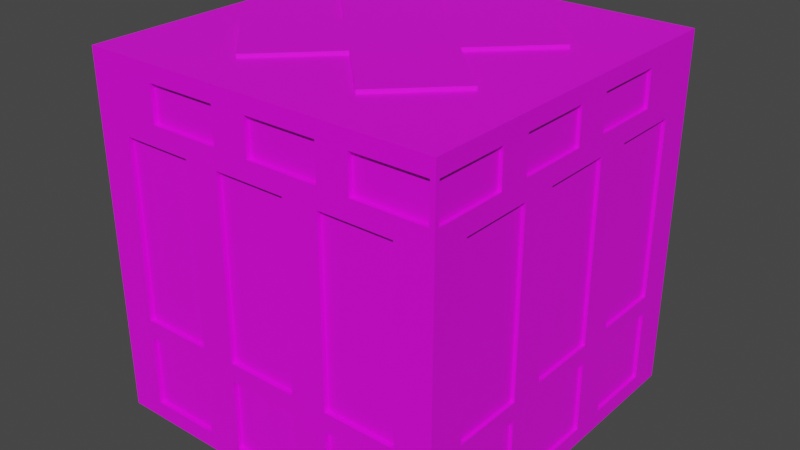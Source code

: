 # Source: LivingQuarters.blend  (saved by Blender 3.3.6; exported with 4.5.12 LTS)
import bpy
from mathutils import Matrix  # noqa: F401  (used for matrix-valued properties, if any)

bpy.ops.wm.read_factory_settings(use_empty=True)
scene = bpy.context.scene
scene.name = 'Scene'

# ---- collections
col_collection = bpy.data.collections.new('Collection'); scene.collection.children.link(col_collection)

# ---- images (referenced by path relative to the original .blend; pixels are not part of the script)
import os
ASSET_DIR = os.environ.get("B2B_ASSET_DIR", "")  # directory of the original .blend (textures are referenced by path, not embedded)
HERE = os.path.dirname(os.path.abspath(__file__))  # packed textures are extracted next to this script under _unpacked/

def load_image(name, relpath, width, height, colorspace="sRGB"):
    """Load a texture the original file referenced (path relative to the .blend, or extracted next to this script)."""
    p = next((c for c in (os.path.join(HERE, relpath), os.path.join(ASSET_DIR, relpath)) if relpath and os.path.exists(c)), "")
    if p:
        img = bpy.data.images.load(p, check_existing=True)
        img.name = name
    else:  # same state as the original file: an image datablock whose file is absent (Cycles renders it pink)
        img = bpy.data.images.new(name, width, height)
        img.source = "FILE"
        img.filepath = "//" + (relpath or name)
    img.colorspace_settings.name = colorspace
    return img
img_texture_png = load_image('texture.png', 'texture.png', 1024, 1024, 'sRGB')

# ---- materials (node trees are filled in below, after node groups)
mat_material = bpy.data.materials.new('Material')
mat_material.alpha_threshold = 0.0
mat_material.use_transparent_shadow = False
mat_material.roughness = 0.5
mat_material.line_color = (0.0, 0.0, 0.0, 1.0)

# ---- material node trees
mat_material.use_nodes = True; mat_material.node_tree.nodes.clear()
_N = mat_material.node_tree.nodes; _L = mat_material.node_tree.links
n0 = _N.new('ShaderNodeOutputMaterial'); n0.name = 'Material Output'; n0.location = (300, 300)
n1 = _N.new('ShaderNodeBsdfPrincipled'); n1.name = 'Principled BSDF'; n1.location = (10, 300)
n1.distribution = 'GGX'
n1.subsurface_method = 'RANDOM_WALK_SKIN'
n1.inputs[3].default_value = 1.45
n1.inputs[27].default_value = (0.0, 0.0, 0.0, 1.0)
n1.inputs[28].default_value = 1.0
n2 = _N.new('ShaderNodeTexImage'); n2.name = 'Image Texture'; n2.location = (-375, 195)
n2.image = img_texture_png
n2.interpolation = 'Closest'
_L.new(n1.outputs[0], n0.inputs[0])
_L.new(n2.outputs[0], n1.inputs[0])
n0.is_active_output = True

# ---- world
world_world = bpy.data.worlds.new('World'); scene.world = world_world
world_world.use_nodes = True; world_world.node_tree.nodes.clear()
_N = world_world.node_tree.nodes; _L = world_world.node_tree.links
n0 = _N.new('ShaderNodeOutputWorld'); n0.name = 'World Output'; n0.location = (300, 300)
n1 = _N.new('ShaderNodeBackground'); n1.name = 'Background'; n1.location = (10, 300)
n1.inputs[0].default_value = (0.05088, 0.05088, 0.05088, 1.0)
_L.new(n1.outputs[0], n0.inputs[0])
n0.is_active_output = True
world_world.color = (0.05088, 0.05088, 0.05088)
world_world.use_sun_shadow = False
world_world.sun_shadow_jitter_overblur = 0.0

# ---- meshes
me_cube = bpy.data.meshes.new('Cube')
me_cube.from_pydata([(0.9819, 0.2013, -0.4), (0.9819, 0.2013, 0.6), (0.9819, -0.1987, -0.4), (0.9819, -0.1987, 0.6), (0.9819, 0.8013, -0.4), (0.9819, 0.8013, 0.6), (0.9819, 0.4013, -0.4), (0.9819, 0.4013, 0.6), (0.9819, -0.3987, -0.4), (0.9819, -0.3987, 0.6), (0.9819, -0.7987, -0.4), (0.9819, -0.7987, 0.6), (0.9819, -0.3987, -0.9051), (0.9819, -0.3987, -0.5051), (0.9819, -0.7987, -0.9051), (0.9819, -0.7987, -0.5051), (0.9819, 0.8013, -0.9051), (0.9819, 0.8013, -0.5051), (0.9819, 0.4013, -0.9051), (0.9819, 0.4013, -0.5051), (0.9819, 0.2013, -0.9051), (0.9819, 0.2013, -0.5051), (0.9819, -0.1987, -0.9051), (0.9819, -0.1987, -0.5051), (0.9819, -0.003938, 0.7093), (0.9819, -0.003938, 0.9093), (0.9819, -0.4039, 0.7093), (0.9819, -0.4039, 0.9093), (0.9819, 0.5961, 0.7093), (0.9819, 0.5961, 0.9093), (0.9819, 0.1961, 0.7093), (0.9819, 0.1961, 0.9093), (0.9819, -0.5772, 0.7093), (0.9819, -0.5772, 0.9093), (0.9819, -0.9772, 0.7093), (0.9819, -0.9772, 0.9093), (-0.2015, -0.9754, 0.7093), (-0.2015, -0.9754, 0.9093), (-0.6015, -0.9754, 0.7093), (-0.6015, -0.9754, 0.9093), (0.9742, -0.9754, 0.7093), (0.9742, -0.9754, 0.9093), (0.5742, -0.9754, 0.7093), (0.5742, -0.9754, 0.9093), (0.3985, -0.9754, 0.7093), (0.3985, -0.9754, 0.9093), (-0.001458, -0.9754, 0.7093), (-0.001458, -0.9754, 0.9093), (0.1985, -0.9754, -0.9051), (0.1985, -0.9754, -0.5051), (-0.2015, -0.9754, -0.9051), (-0.2015, -0.9754, -0.5051), (0.7985, -0.9754, -0.9051), (0.7985, -0.9754, -0.5051), (0.3985, -0.9754, -0.9051), (0.3985, -0.9754, -0.5051), (-0.4015, -0.9754, -0.9051), (-0.4015, -0.9754, -0.5051), (-0.8015, -0.9754, -0.9051), (-0.8015, -0.9754, -0.5051), (-0.4015, -0.9754, -0.4), (-0.4015, -0.9754, 0.6), (-0.8015, -0.9754, -0.4), (-0.8015, -0.9754, 0.6), (0.7985, -0.9754, -0.4), (0.7985, -0.9754, 0.6), (0.3985, -0.9754, -0.4), (0.3985, -0.9754, 0.6), (0.1985, -0.9754, -0.4), (0.1985, -0.9754, 0.6), (-0.2015, -0.9754, -0.4), (-0.2015, -0.9754, 0.6), (-0.9645, -0.2026, -0.4), (-0.9645, -0.2026, 0.6), (-0.9645, 0.1974, -0.4), (-0.9645, 0.1974, 0.6), (-0.9645, -0.8026, -0.4), (-0.9645, -0.8026, 0.6), (-0.9645, -0.4026, -0.4), (-0.9645, -0.4026, 0.6), (-0.9645, 0.3974, -0.4), (-0.9645, 0.3974, 0.6), (-0.9645, 0.7974, -0.4), (-0.9645, 0.7974, 0.6), (-0.9645, 0.3974, -0.9051), (-0.9645, 0.3974, -0.5051), (-0.9645, 0.7974, -0.9051), (-0.9645, 0.7974, -0.5051), (-0.9645, -0.8026, -0.9051), (-0.9645, -0.8026, -0.5051), (-0.9645, -0.4026, -0.9051), (-0.9645, -0.4026, -0.5051), (-0.9645, -0.2026, -0.9051), (-0.9645, -0.2026, -0.5051), (-0.9645, 0.1974, -0.9051), (-0.9645, 0.1974, -0.5051), (-0.9645, 0.01663, 0.7093), (-0.9645, 0.01663, 0.9093), (-0.9645, 0.4166, 0.7093), (-0.9645, 0.4166, 0.9093), (-0.9645, -0.5834, 0.7093), (-0.9645, -0.5834, 0.9093), (-0.9645, -0.1834, 0.7093), (-0.9645, -0.1834, 0.9093), (-0.9645, 0.5568, 0.7093), (-0.9645, 0.5568, 0.9093), (-0.9645, 0.9568, 0.7093), (-0.9645, 0.9568, 0.9093), (0.2, 0.9428, 0.7093), (0.2, 0.9428, 0.9093), (0.6, 0.9428, 0.7093), (0.6, 0.9428, 0.9093), (-0.9488, 0.9428, 0.7093), (-0.9488, 0.9428, 0.9093), (-0.5488, 0.9428, 0.7093), (-0.5488, 0.9428, 0.9093), (-0.4, 0.9428, 0.7093), (-0.4, 0.9428, 0.9093), (4.47e-08, 0.9428, 0.7093), (4.47e-08, 0.9428, 0.9093), (-0.2, 0.9428, -0.9051), (-0.2, 0.9428, -0.5051), (0.2, 0.9428, -0.9051), (0.2, 0.9428, -0.5051), (-0.8, 0.9428, -0.9051), (-0.8, 0.9428, -0.5051), (-0.4, 0.9428, -0.9051), (-0.4, 0.9428, -0.5051), (0.4, 0.9428, -0.9051), (0.4, 0.9428, -0.5051), (0.8, 0.9428, -0.9051), (0.8, 0.9428, -0.5051), (0.4, 0.9428, -0.4), (0.4, 0.9428, 0.6), (0.8, 0.9428, -0.4), (0.8, 0.9428, 0.6), (-0.8, 0.9428, -0.4), (-0.8, 0.9428, 0.6), (-0.4, 0.9428, -0.4), (-0.4, 0.9428, 0.6), (-0.2, 0.9428, -0.4), (-0.2, 0.9428, 0.6), (0.2, 0.9428, -0.4), (0.2, 0.9428, 0.6), (1.0, 1.0, 1.0), (1.0, 1.0, -1.0), (1.0, -1.0, 1.0), (1.0, -1.0, -1.0), (-1.0, 1.0, 1.0), (-1.0, 1.0, -1.0), (-1.0, -1.0, 1.0), (-1.0, -1.0, -1.0), (-0.7071, 0.3536, 1.0), (0.3536, -0.7071, 1.0), (0.7071, -0.3536, 1.0), (-0.3536, 0.7071, 1.0), (-0.3536, 1.49e-08, 1.0), (0.3536, -1.49e-08, 1.0), (-0.3536, -0.7071, 1.0), (1.49e-08, -0.3536, 1.0), (0.3536, 0.7071, 1.0), (0.7071, 0.3536, 1.0), (-0.7071, -0.3536, 1.0), (-1.49e-08, 0.3536, 1.0), (1.0, 1.0, 1.0), (1.0, -1.0, 1.0), (-1.0, 1.0, 1.0), (-1.0, -1.0, 1.0), (0.3536, -0.7071, 1.02), (0.7071, -0.3536, 1.02), (-0.7071, 0.3536, 1.02), (-0.3536, 0.7071, 1.02), (-0.7071, -0.3536, 1.02), (-0.3536, -0.7071, 1.02), (0.7071, 0.3536, 1.02), (0.3536, 0.7071, 1.02), (1.49e-08, -0.3536, 1.02), (0.3536, -1.49e-08, 1.02), (-0.3536, 1.49e-08, 1.02), (-1.49e-08, 0.3536, 1.02), (0.2, 1.0, -0.4), (0.2, 1.0, 0.6), (-0.2, 1.0, 0.6), (-0.2, 1.0, -0.4), (-0.4, 1.0, -0.4), (-0.4, 1.0, 0.6), (-0.8, 1.0, 0.6), (-0.8, 1.0, -0.4), (0.8, 1.0, -0.4), (0.8, 1.0, 0.6), (0.4, 1.0, 0.6), (0.4, 1.0, -0.4), (0.8, 1.0, -0.85), (0.8, 1.0, -0.9051), (0.8, 1.0, -0.5051), (0.4, 1.0, -0.5051), (0.4, 1.0, -0.9051), (0.4, 1.0, -0.55), (-0.4, 1.0, -0.9051), (-0.4, 1.0, -0.55), (-0.4, 1.0, -0.5051), (-0.8, 1.0, -0.5051), (-0.8, 1.0, -0.9051), (-0.8, 1.0, -0.85), (0.2, 1.0, -0.9051), (0.2, 1.0, -0.55), (0.2, 1.0, -0.5051), (-0.2, 1.0, -0.5051), (-0.2, 1.0, -0.9051), (-0.2, 1.0, -0.55), (4.47e-08, 1.0, 0.7093), (4.47e-08, 1.0, 0.9093), (-0.4, 1.0, 0.9093), (-0.4, 1.0, 0.7093), (-0.5488, 1.0, 0.7744), (-0.5488, 1.0, 0.7093), (-0.5488, 1.0, 0.9093), (-0.9488, 1.0, 0.9093), (-0.8186, 1.0, 0.9093), (-0.8546, 1.0, 0.7093), (-0.9488, 1.0, 0.7093), (-0.9488, 1.0, 0.8976), (0.6, 1.0, 0.7093), (0.6, 1.0, 0.8837), (0.6, 1.0, 0.9093), (0.2, 1.0, 0.9093), (0.2, 1.0, 0.7093), (0.2, 1.0, 0.7674), (-1.0, 0.9568, 0.7093), (-1.0, 0.9568, 0.9093), (-1.0, 0.5568, 0.9093), (-1.0, 0.5568, 0.7093), (-1.0, -0.1834, 0.7093), (-1.0, -0.1834, 0.8475), (-1.0, -0.1834, 0.9093), (-1.0, -0.5834, 0.9093), (-1.0, -0.5834, 0.7093), (-1.0, 0.4166, 0.7093), (-1.0, 0.4166, 0.9093), (-1.0, 0.4166, 0.8976), (-1.0, 0.01663, 0.9093), (-1.0, 0.01663, 0.7093), (-1.0, 0.01663, 0.8642), (-1.0, 0.1974, -0.9051), (-1.0, 0.1974, -0.5051), (-1.0, -0.2026, -0.5051), (-1.0, -0.2026, -0.9051), (-1.0, -0.4026, -0.9051), (-1.0, -0.4026, -0.5051), (-1.0, -0.4026, -0.6292), (-1.0, -0.8026, -0.5051), (-1.0, -0.8026, -0.9051), (-1.0, -0.8026, -0.8775), (-1.0, 0.7974, -0.9051), (-1.0, 0.7974, -0.5051), (-1.0, 0.3974, -0.5051), (-1.0, 0.3974, -0.9051), (-1.0, 0.3974, -0.6284), (-1.0, 0.7974, -0.4), (-1.0, 0.7974, 0.6), (-1.0, 0.3974, 0.6), (-1.0, 0.3974, -0.4), (-1.0, -0.4026, -0.4), (-1.0, -0.4026, 0.6), (-1.0, -0.8026, 0.6), (-1.0, -0.8026, -0.4), (-1.0, 0.1974, -0.4), (-1.0, 0.1974, 0.6), (-1.0, -0.2026, 0.6), (-1.0, -0.2026, -0.4), (-1.0, 0.008802, -0.4), (-1.0, 0.1974, -0.4), (-1.0, 0.1974, 0.6), (-1.0, -0.2026, 0.6), (-1.0, -0.2026, -0.4), (-1.0, 0.008802, -0.4), (-0.2015, -1.0, -0.4), (-0.2015, -1.0, 0.6), (0.1985, -1.0, 0.6), (0.1985, -1.0, -0.4), (0.3985, -1.0, -0.05064), (0.3985, -1.0, -0.4), (0.3985, -1.0, 0.6), (0.7985, -1.0, 0.6), (0.7985, -1.0, -0.4), (-0.8015, -1.0, -0.4), (-0.8015, -1.0, 0.6), (-0.4015, -1.0, 0.6), (-0.4015, -1.0, -0.04936), (-0.4015, -1.0, -0.4), (-0.4015, -1.0, -0.9051), (-0.4015, -1.0, -0.5503), (-0.4015, -1.0, -0.5051), (-0.8015, -1.0, -0.9051), (-0.8015, -1.0, -0.5051), (-0.8015, -1.0, -0.8508), (0.7985, -1.0, -0.9051), (0.7985, -1.0, -0.5051), (0.3985, -1.0, -0.9051), (0.3985, -1.0, -0.5051), (0.1985, -1.0, -0.9051), (0.1985, -1.0, -0.5051), (-0.2015, -1.0, -0.9051), (-0.2015, -1.0, -0.5051), (-0.04772, -1.0, -0.9051), (0.3985, -1.0, 0.7093), (0.3985, -1.0, 0.9093), (-0.001458, -1.0, 0.7093), (-0.001458, -1.0, 0.9093), (0.9742, -1.0, 0.7093), (0.8536, -1.0, 0.7093), (0.9742, -1.0, 0.9093), (0.5742, -1.0, 0.7093), (0.8182, -1.0, 0.9093), (0.5742, -1.0, 0.9093), (0.9543, -1.0, 0.9093), (0.5742, -1.0, 0.7875), (-0.2015, -1.0, 0.7093), (-0.2015, -1.0, 0.9093), (-0.6015, -1.0, 0.7093), (-0.2015, -1.0, 0.7675), (-0.6015, -1.0, 0.9093), (-0.6015, -1.0, 0.884), (1.0, -0.5772, 0.7093), (1.0, -0.5772, 0.9093), (1.0, -0.9772, 0.7093), (1.0, -0.9772, 0.9093), (1.0, 0.5961, 0.7093), (1.0, 0.1961, 0.9093), (1.0, 0.5961, 0.9093), (1.0, 0.1961, 0.7093), (1.0, 0.1961, 0.8518), (1.0, -0.003938, 0.7093), (1.0, -0.4039, 0.9093), (1.0, -0.003938, 0.9093), (1.0, -0.003939, 0.8667), (1.0, -0.4039, 0.7093), (1.0, -0.4039, 0.8964), (1.0, 0.2013, -0.9051), (1.0, -0.1987, -0.5051), (1.0, 0.2013, -0.5051), (1.0, -0.1987, -0.9051), (1.0, 0.8013, -0.9051), (1.0, 0.8013, -0.5051), (1.0, 0.4013, -0.9051), (1.0, 0.8013, -0.8769), (1.0, 0.4013, -0.5051), (1.0, 0.4013, -0.629), (1.0, -0.3987, -0.9051), (1.0, -0.3987, -0.5051), (1.0, -0.3987, -0.6286), (1.0, -0.7987, -0.9051), (1.0, -0.7987, -0.5051), (1.0, -0.7987, -0.4), (1.0, -0.7987, 0.6), (1.0, -0.3987, 0.6), (1.0, -0.3987, -0.4), (1.0, 0.4013, -0.4), (1.0, 0.4013, 0.6), (1.0, 0.8013, 0.6), (1.0, 0.8013, -0.4), (1.0, -0.1987, -0.4), (1.0, -0.1987, 0.6), (1.0, 0.2013, 0.6), (1.0, 0.2013, -0.4), (1.0, 0.02034, -0.4)], [(163, 154), (155, 157), (156, 153), (157, 158), (156, 160), (159, 152), (161, 159), (163, 162)], [(0, 364, 363, 1), (2, 0, 1, 3), (4, 360, 359, 5), (6, 4, 5, 7), (8, 356, 355, 9), (10, 8, 9, 11), (12, 348, 350, 349, 13), (14, 12, 13, 15), (16, 342, 345, 343, 17), (18, 16, 17, 19), (20, 338, 340, 21), (22, 20, 21, 23), (24, 332, 335, 334, 25), (26, 24, 25, 27), (28, 327, 329, 29), (30, 28, 29, 31), (32, 323, 324, 33), (34, 32, 33, 35), (36, 317, 320, 318, 37), (38, 36, 37, 39), (40, 309, 311, 41), (42, 40, 41, 43), (44, 305, 306, 45), (46, 44, 45, 47), (48, 300, 301, 49), (50, 48, 49, 51), (52, 296, 297, 53), (54, 52, 53, 55), (56, 290, 291, 292, 57), (58, 56, 57, 59), (60, 289, 288, 287, 61), (62, 60, 61, 63), (64, 284, 283, 65), (66, 64, 65, 67), (68, 279, 278, 69), (70, 68, 69, 71), (72, 269, 268, 73), (74, 72, 73, 75), (76, 265, 264, 77), (78, 76, 77, 79), (80, 261, 260, 81), (82, 80, 81, 83), (84, 256, 257, 255, 85), (86, 84, 85, 87), (88, 251, 252, 250, 89), (90, 88, 89, 91), (92, 246, 245, 93), (94, 92, 93, 95), (96, 241, 242, 240, 97), (98, 96, 97, 99), (100, 236, 235, 101), (102, 100, 101, 103), (104, 231, 230, 105), (106, 104, 105, 107), (108, 226, 227, 225, 109), (110, 108, 109, 111), (112, 220, 221, 217, 113), (114, 112, 113, 115), (116, 213, 212, 117), (118, 116, 117, 119), (120, 208, 209, 207, 121), (122, 120, 121, 123), (124, 202, 203, 201, 125), (126, 124, 125, 127), (128, 196, 197, 195, 129), (130, 128, 129, 131), (132, 191, 190, 133), (134, 132, 133, 135), (136, 187, 186, 137), (138, 136, 137, 139), (140, 183, 182, 141), (142, 140, 141, 143), (147, 297, 296, 298, 300, 304, 290, 293, 295, 151), (149, 145, 147, 151), (351, 352, 349, 350, 339, 340, 347, 346, 343, 345, 145, 144, 359, 360, 357, 364, 365, 356, 353, 354, 355, 332, 336, 337, 324, 323, 325, 146, 147), (149, 148, 221, 220, 219, 186, 187, 184, 183, 180, 197, 205, 206, 207, 209, 199, 200, 201, 203), (148, 150, 167, 166), (146, 144, 164, 165), (144, 148, 166, 164), (150, 146, 165, 167), (148, 228, 229, 230, 239, 238, 240, 242, 233, 234, 235, 150), (154, 157, 159, 153), (159, 157, 163, 156), (155, 152, 156, 163), (162, 158, 159, 156), (161, 160, 163, 157), (169, 168, 176, 177), (176, 178, 179, 177), (171, 179, 178, 170), (172, 178, 176, 173), (174, 177, 179, 175), (162, 156, 178, 172), (152, 155, 171, 170), (160, 161, 174, 175), (157, 154, 169, 177), (159, 158, 173, 176), (156, 152, 170, 178), (154, 153, 168, 169), (161, 157, 177, 174), (153, 159, 176, 168), (155, 163, 179, 171), (158, 162, 172, 173), (163, 160, 175, 179), (180, 142, 143, 181), (183, 140, 142, 180), (145, 192, 194, 195, 197, 180, 181, 190, 191, 188), (181, 143, 141, 182), (184, 138, 139, 185), (218, 217, 221, 148, 212, 213, 210, 227, 226, 222, 223, 144, 145, 188, 189, 190, 181, 182, 183, 184, 185, 186, 219, 215, 214, 216), (187, 136, 138, 184), (185, 139, 137, 186), (188, 134, 135, 189), (191, 132, 134, 188), (189, 135, 133, 190), (193, 130, 131, 194, 192), (196, 128, 130, 193), (194, 131, 129, 195), (198, 126, 127, 200, 199), (202, 198, 199, 209, 208, 204, 205, 197, 196, 193, 192, 145, 149, 203), (202, 124, 126, 198), (200, 127, 125, 201), (204, 122, 123, 206, 205), (208, 120, 122, 204), (206, 123, 121, 207), (210, 118, 119, 211), (144, 223, 224, 225, 227, 210, 211, 212, 148), (213, 116, 118, 210), (211, 119, 117, 212), (215, 114, 115, 216, 214), (220, 112, 114, 215, 219), (216, 115, 113, 217, 218), (222, 110, 111, 224, 223), (226, 108, 110, 222), (224, 111, 109, 225), (228, 106, 107, 229), (231, 104, 106, 228), (229, 107, 105, 230), (232, 102, 103, 234, 233), (236, 100, 102, 232), (234, 103, 101, 235), (237, 98, 99, 238, 239), (241, 96, 98, 237), (238, 99, 97, 240), (243, 94, 95, 244), (151, 150, 264, 265, 262, 269, 270, 261, 258, 259, 260, 232, 233, 242, 241, 237, 239, 230, 231, 228, 148, 149, 253, 254, 255, 257, 244, 245, 249, 248, 250, 252), (246, 92, 94, 243), (244, 95, 93, 245), (247, 90, 91, 248, 249), (251, 88, 90, 247), (248, 91, 89, 250), (253, 86, 87, 254), (256, 84, 86, 253), (254, 87, 85, 255), (258, 82, 83, 259), (261, 80, 82, 258), (259, 83, 81, 260), (262, 78, 79, 263), (265, 76, 78, 262), (263, 79, 77, 264), (266, 74, 75, 267), (269, 72, 74, 266), (267, 75, 73, 268), (269, 270, 275, 274), (269, 266, 271, 274), (268, 269, 274, 273), (267, 268, 273, 272), (266, 267, 272, 271), (276, 70, 71, 277), (279, 68, 70, 276), (277, 71, 69, 278), (281, 66, 67, 282, 280), (151, 295, 294, 292, 291, 290, 302, 303, 301, 300, 298, 299, 297, 147, 146, 315, 311, 309, 310, 283, 284, 281, 280, 279, 276, 288, 289, 285), (284, 64, 66, 281), (282, 67, 65, 283), (285, 62, 63, 286), (289, 60, 62, 285), (286, 63, 61, 287), (293, 58, 59, 294, 295), (290, 56, 58, 293), (294, 59, 57, 292), (298, 54, 55, 299), (296, 52, 54, 298), (299, 55, 53, 297), (302, 50, 51, 303), (300, 48, 50, 302), (303, 51, 49, 301), (307, 46, 47, 308), (150, 322, 321, 318, 320, 307, 308, 306, 146), (305, 44, 46, 307), (308, 47, 45, 306), (312, 42, 43, 314, 316), (309, 40, 42, 312, 310), (314, 43, 41, 311, 315, 313), (319, 38, 39, 321, 322), (317, 36, 38, 319), (321, 39, 37, 318), (325, 34, 35, 326), (323, 32, 34, 325), (326, 35, 33, 324), (330, 30, 31, 328, 331), (327, 28, 30, 330), (328, 31, 29, 329), (336, 26, 27, 333, 337), (332, 24, 26, 336), (333, 27, 25, 334), (341, 22, 23, 339), (338, 20, 22, 341), (339, 23, 21, 340), (344, 18, 19, 346, 347), (342, 16, 18, 344), (346, 19, 17, 343), (351, 14, 15, 352), (348, 12, 14, 351), (352, 15, 13, 349), (353, 10, 11, 354), (356, 8, 10, 353), (354, 11, 9, 355), (357, 6, 7, 358), (327, 330, 331, 335, 332, 355, 356, 361, 362, 363, 364, 357, 358, 359, 144, 329), (360, 4, 6, 357), (358, 7, 5, 359), (361, 2, 3, 362), (364, 0, 2, 361), (362, 3, 1, 363), (146, 325, 326, 324, 337, 333, 334, 335, 331, 328, 329, 144), (145, 345, 342, 344, 347, 340, 338, 341, 339, 350, 348, 351, 147), (165, 164, 166, 167), (245, 246, 243, 244, 257, 256, 253, 149, 151, 252, 251, 247, 249), (273, 274, 262, 263, 264, 150, 235, 236, 232, 260, 261, 270, 271, 272), (279, 280, 282, 283, 310, 312, 316, 314, 313, 315, 146, 306, 305, 307, 320, 317, 319, 322, 150, 151, 285, 286, 287, 288, 276, 277, 278)])
_uv = me_cube.uv_layers.new(name='UVMap')
_uv.uv.foreach_set('vector', [0.3923, 0.1315, 0.3923, 0.1315, 0.3923, 0.1315, 0.3923, 0.1315, 0.1328, 0.543, 0.1328, 0.7305, 0.3203, 0.7305, 0.3203, 0.543, 0.3923, 0.1315, 0.3923, 0.1315, 0.3923, 0.1315, 0.3923, 0.1315, 0.1328, 0.543, 0.1328, 0.7305, 0.3203, 0.7305, 0.3203, 0.543, 0.3923, 0.1315, 0.3923, 0.1315, 0.3923, 0.1315, 0.3923, 0.1315, 0.1328, 0.543, 0.1328, 0.7305, 0.3203, 0.7305, 0.3203, 0.543, 0.3923, 0.1315, 0.3923, 0.1315, 0.3923, 0.1315, 0.3923, 0.1315, 0.3923, 0.1315, 0.1328, 0.543, 0.1328, 0.7305, 0.3203, 0.7305, 0.3203, 0.543, 0.3923, 0.1315, 0.3923, 0.1315, 0.3923, 0.1315, 0.3923, 0.1315, 0.3923, 0.1315, 0.1328, 0.543, 0.1328, 0.7305, 0.3203, 0.7305, 0.3203, 0.543, 0.3923, 0.1315, 0.3923, 0.1315, 0.3923, 0.1315, 0.3923, 0.1315, 0.1328, 0.543, 0.1328, 0.7305, 0.3203, 0.7305, 0.3203, 0.543, 0.3923, 0.1315, 0.3923, 0.1315, 0.3923, 0.1315, 0.3923, 0.1315, 0.3923, 0.1315, 0.1174, 0.6388, 0.1174, 0.6388, 0.1174, 0.6388, 0.1174, 0.6388, 0.3923, 0.1315, 0.3923, 0.1315, 0.3923, 0.1315, 0.3923, 0.1315, 0.1174, 0.6388, 0.1174, 0.6388, 0.1174, 0.6388, 0.1174, 0.6388, 0.3923, 0.1315, 0.3923, 0.1315, 0.3923, 0.1315, 0.3923, 0.1315, 0.1174, 0.6388, 0.1174, 0.6388, 0.1174, 0.6388, 0.1174, 0.6388, 0.3923, 0.1315, 0.3923, 0.1315, 0.3923, 0.1315, 0.3923, 0.1315, 0.3923, 0.1315, 0.1174, 0.6388, 0.1174, 0.6388, 0.1174, 0.6388, 0.1174, 0.6388, 0.3923, 0.1315, 0.3923, 0.1315, 0.3923, 0.1315, 0.3923, 0.1315, 0.1174, 0.6388, 0.1174, 0.6388, 0.1174, 0.6388, 0.1174, 0.6388, 0.3923, 0.1315, 0.3923, 0.1315, 0.3923, 0.1315, 0.3923, 0.1315, 0.1174, 0.6388, 0.1174, 0.6388, 0.1174, 0.6388, 0.1174, 0.6388, 0.3923, 0.1315, 0.3923, 0.1315, 0.3923, 0.1315, 0.3923, 0.1315, 0.1328, 0.543, 0.1328, 0.7305, 0.3203, 0.7305, 0.3203, 0.543, 0.3923, 0.1315, 0.3923, 0.1315, 0.3923, 0.1315, 0.3923, 0.1315, 0.1328, 0.543, 0.1328, 0.7305, 0.3203, 0.7305, 0.3203, 0.543, 0.3923, 0.1315, 0.3923, 0.1315, 0.3923, 0.1315, 0.3923, 0.1315, 0.3923, 0.1315, 0.1328, 0.543, 0.1328, 0.7305, 0.3203, 0.7305, 0.3203, 0.543, 0.3923, 0.1315, 0.3923, 0.1315, 0.3923, 0.1315, 0.3923, 0.1315, 0.3923, 0.1315, 0.1328, 0.543, 0.1328, 0.7305, 0.3203, 0.7305, 0.3203, 0.543, 0.3923, 0.1315, 0.3923, 0.1315, 0.3923, 0.1315, 0.3923, 0.1315, 0.1328, 0.543, 0.1328, 0.7305, 0.3203, 0.7305, 0.3203, 0.543, 0.3923, 0.1315, 0.3923, 0.1315, 0.3923, 0.1315, 0.3923, 0.1315, 0.1328, 0.543, 0.1328, 0.7305, 0.3203, 0.7305, 0.3203, 0.543, 0.3923, 0.1315, 0.3923, 0.1315, 0.3923, 0.1315, 0.3923, 0.1315, 0.1122, 0.5223, 0.1122, 0.7355, 0.3253, 0.7355, 0.3253, 0.5223, 0.3923, 0.1315, 0.3923, 0.1315, 0.3923, 0.1315, 0.3923, 0.1315, 0.1122, 0.5223, 0.1122, 0.7355, 0.3253, 0.7355, 0.3253, 0.5223, 0.3923, 0.1315, 0.3923, 0.1315, 0.3923, 0.1315, 0.3923, 0.1315, 0.1122, 0.5223, 0.1122, 0.7355, 0.3253, 0.7355, 0.3253, 0.5223, 0.3923, 0.1315, 0.3923, 0.1315, 0.3923, 0.1315, 0.3923, 0.1315, 0.3923, 0.1315, 0.1641, 0.543, 0.1641, 0.7305, 0.3516, 0.7305, 0.3516, 0.543, 0.3923, 0.1315, 0.3923, 0.1315, 0.3923, 0.1315, 0.3923, 0.1315, 0.3923, 0.1315, 0.1641, 0.543, 0.1641, 0.7305, 0.3516, 0.7305, 0.3516, 0.543, 0.3923, 0.1315, 0.3923, 0.1315, 0.3923, 0.1315, 0.3923, 0.1315, 0.1641, 0.543, 0.1641, 0.7305, 0.3516, 0.7305, 0.3516, 0.543, 0.3923, 0.1315, 0.3923, 0.1315, 0.3923, 0.1315, 0.3923, 0.1315, 0.3923, 0.1315, 0.1094, 0.625, 0.1094, 0.625, 0.1094, 0.625, 0.1094, 0.625, 0.3923, 0.1315, 0.3923, 0.1315, 0.3923, 0.1315, 0.3923, 0.1315, 0.1094, 0.625, 0.1094, 0.625, 0.1094, 0.625, 0.1094, 0.625, 0.3923, 0.1315, 0.3923, 0.1315, 0.3923, 0.1315, 0.3923, 0.1315, 0.1094, 0.625, 0.1094, 0.625, 0.1094, 0.625, 0.1094, 0.625, 0.3923, 0.1315, 0.3923, 0.1315, 0.3923, 0.1315, 0.3923, 0.1315, 0.3923, 0.1315, 0.1094, 0.625, 0.1094, 0.625, 0.1094, 0.625, 0.1094, 0.625, 0.3923, 0.1315, 0.3923, 0.1315, 0.3923, 0.1315, 0.3923, 0.1315, 0.3923, 0.1315, 0.1094, 0.625, 0.1094, 0.625, 0.1094, 0.625, 0.1094, 0.625, 0.3923, 0.1315, 0.3923, 0.1315, 0.3923, 0.1315, 0.3923, 0.1315, 0.1094, 0.625, 0.1094, 0.625, 0.1094, 0.625, 0.1094, 0.625, 0.3923, 0.1315, 0.3923, 0.1315, 0.3923, 0.1315, 0.3923, 0.1315, 0.3923, 0.1315, 0.1641, 0.543, 0.1641, 0.7305, 0.3516, 0.7305, 0.3516, 0.543, 0.3923, 0.1315, 0.3923, 0.1315, 0.3923, 0.1315, 0.3923, 0.1315, 0.3923, 0.1315, 0.1641, 0.543, 0.1641, 0.7305, 0.3516, 0.7305, 0.3516, 0.543, 0.3923, 0.1315, 0.3923, 0.1315, 0.3923, 0.1315, 0.3923, 0.1315, 0.3923, 0.1315, 0.1641, 0.543, 0.1641, 0.7305, 0.3516, 0.7305, 0.3516, 0.543, 0.3923, 0.1315, 0.3923, 0.1315, 0.3923, 0.1315, 0.3923, 0.1315, 0.124, 0.538, 0.124, 0.7354, 0.3214, 0.7354, 0.3214, 0.538, 0.3923, 0.1315, 0.3923, 0.1315, 0.3923, 0.1315, 0.3923, 0.1315, 0.124, 0.538, 0.124, 0.7354, 0.3214, 0.7354, 0.3214, 0.538, 0.3923, 0.1315, 0.3923, 0.1315, 0.3923, 0.1315, 0.3923, 0.1315, 0.124, 0.538, 0.124, 0.7354, 0.3214, 0.7354, 0.3214, 0.538, 0.3923, 0.1315, 0.3923, 0.1315, 0.3923, 0.1315, 0.3923, 0.1315, 0.3923, 0.1315, 0.3923, 0.1315, 0.3923, 0.1315, 0.3923, 0.1315, 0.3923, 0.1315, 0.3923, 0.1315, 0.3923, 0.1315, 0.3923, 0.1315, 0.3923, 0.1315, 0.3923, 0.1315, 0.3923, 0.1315, 0.3923, 0.1315, 0.3923, 0.1315, 0.3923, 0.1315, 0.3923, 0.1315, 0.3923, 0.1315, 0.3923, 0.1315, 0.3923, 0.1315, 0.3923, 0.1315, 0.3923, 0.1315, 0.3923, 0.1315, 0.3923, 0.1315, 0.3923, 0.1315, 0.3923, 0.1315, 0.3923, 0.1315, 0.3923, 0.1315, 0.3923, 0.1315, 0.3923, 0.1315, 0.3923, 0.1315, 0.3923, 0.1315, 0.3923, 0.1315, 0.3923, 0.1315, 0.3923, 0.1315, 0.3923, 0.1315, 0.3923, 0.1315, 0.3923, 0.1315, 0.3923, 0.1315, 0.3923, 0.1315, 0.3923, 0.1315, 0.3923, 0.1315, 0.3923, 0.1315, 0.3923, 0.1315, 0.3923, 0.1315, 0.3923, 0.1315, 0.3923, 0.1315, 0.3923, 0.1315, 0.3923, 0.1315, 0.3923, 0.1315, 0.3923, 0.1315, 0.3923, 0.1315, 0.3923, 0.1315, 0.3923, 0.1315, 0.3923, 0.1315, 0.3923, 0.1315, 0.3923, 0.1315, 0.3923, 0.1315, 0.3923, 0.1315, 0.3923, 0.1315, 0.3923, 0.1315, 0.3923, 0.1315, 0.3923, 0.1315, 0.3923, 0.1315, 0.3923, 0.1315, 0.3923, 0.1315, 0.3923, 0.1315, 0.3923, 0.1315, 0.3923, 0.1315, 0.3923, 0.1315, 0.3923, 0.1315, 0.3923, 0.1315, 0.3923, 0.1315, 0.3923, 0.1315, 0.3923, 0.1315, 0.3923, 0.1315, 0.3923, 0.1315, 0.3923, 0.1315, 0.3923, 0.1315, 0.3923, 0.1315, 0.3923, 0.1315, 0.3923, 0.1315, 0.3923, 0.1315, 0.3923, 0.1315, 0.3923, 0.1315, 0.3923, 0.1315, 0.3923, 0.1315, 0.3923, 0.1315, 0.3906, 0.9219, 0.3906, 0.9219, 0.3906, 0.9219, 0.3906, 0.9219, 0.3906, 0.9219, 0.3906, 0.9219, 0.3906, 0.9219, 0.3906, 0.9219, 0.3906, 0.9219, 0.3906, 0.9219, 0.3906, 0.9219, 0.3906, 0.9219, 0.3906, 0.9219, 0.3906, 0.9219, 0.3906, 0.9219, 0.3906, 0.9219, 0.3906, 0.9219, 0.3906, 0.9219, 0.3906, 0.9219, 0.3906, 0.9219, 0.3906, 0.9219, 0.3906, 0.9219, 0.3906, 0.9219, 0.3906, 0.9219, 0.625, 0.3594, 0.625, 0.3594, 0.625, 0.3594, 0.625, 0.3594, 0.3906, 0.9219, 0.3906, 0.9219, 0.3906, 0.9219, 0.3906, 0.9219, 0.3906, 0.9219, 0.3906, 0.9219, 0.3906, 0.9219, 0.3906, 0.9219, 0.3906, 0.9219, 0.3906, 0.9219, 0.3906, 0.9219, 0.3906, 0.9219, 0.3906, 0.9219, 0.3906, 0.9219, 0.3906, 0.9219, 0.3906, 0.9219, 0.3906, 0.9219, 0.3906, 0.9219, 0.3906, 0.9219, 0.3906, 0.9219, 0.3906, 0.9219, 0.3906, 0.9219, 0.3906, 0.9219, 0.3906, 0.9219, 0.3906, 0.9219, 0.3906, 0.9219, 0.3906, 0.9219, 0.3906, 0.9219, 0.3906, 0.9219, 0.3906, 0.9219, 0.3906, 0.9219, 0.3906, 0.9219, 0.3906, 0.9219, 0.3906, 0.9219, 0.3906, 0.9219, 0.3906, 0.9219, 0.3906, 0.9219, 0.3906, 0.9219, 0.3906, 0.9219, 0.3906, 0.9219, 0.3906, 0.9219, 0.3906, 0.9219, 0.3906, 0.9219, 0.3906, 0.9219, 0.3906, 0.9219, 0.3906, 0.9219, 0.3906, 0.9219, 0.3906, 0.9219, 0.3906, 0.9219, 0.3906, 0.9219, 0.3906, 0.9219, 0.3906, 0.9219, 0.3906, 0.9219, 0.3906, 0.9219, 0.3906, 0.9219, 0.3906, 0.9219, 0.3906, 0.9219, 0.3906, 0.9219, 0.3906, 0.9219, 0.3906, 0.9219, 0.3923, 0.1315, 0.3923, 0.1315, 0.3923, 0.1315, 0.3923, 0.1315, 0.3923, 0.1315, 0.3923, 0.1315, 0.3923, 0.1315, 0.3923, 0.1315, 0.3923, 0.1315, 0.3923, 0.1315, 0.3923, 0.1315, 0.3923, 0.1315, 0.3923, 0.1315, 0.3923, 0.1315, 0.3923, 0.1315, 0.3923, 0.1315, 0.3923, 0.1315, 0.3923, 0.1315, 0.3923, 0.1315, 0.3923, 0.1315, 0.3923, 0.1315, 0.3923, 0.1315, 0.3923, 0.1315, 0.3923, 0.1315, 0.3923, 0.1315, 0.3923, 0.1315, 0.3923, 0.1315, 0.3923, 0.1315, 0.3923, 0.1315, 0.3923, 0.1315, 0.3923, 0.1315, 0.3923, 0.1315, 0.3923, 0.1315, 0.3923, 0.1315, 0.3923, 0.1315, 0.3923, 0.1315, 0.3923, 0.1315, 0.3923, 0.1315, 0.3923, 0.1315, 0.3923, 0.1315, 0.3923, 0.1315, 0.3923, 0.1315, 0.3923, 0.1315, 0.3923, 0.1315, 0.3923, 0.1315, 0.3923, 0.1315, 0.3923, 0.1315, 0.3923, 0.1315, 0.3923, 0.1315, 0.3923, 0.1315, 0.3923, 0.1315, 0.3923, 0.1315, 0.3923, 0.1315, 0.3923, 0.1315, 0.3923, 0.1315, 0.3923, 0.1315, 0.3923, 0.1315, 0.3923, 0.1315, 0.3923, 0.1315, 0.3923, 0.1315, 0.3923, 0.1315, 0.3923, 0.1315, 0.3923, 0.1315, 0.3923, 0.1315, 0.3923, 0.1315, 0.3923, 0.1315, 0.3923, 0.1315, 0.3923, 0.1315, 0.3923, 0.1315, 0.3923, 0.1315, 0.3923, 0.1315, 0.3923, 0.1315, 0.3923, 0.1315, 0.3923, 0.1315, 0.3923, 0.1315, 0.3923, 0.1315, 0.3923, 0.1315, 0.3923, 0.1315, 0.3923, 0.1315, 0.3923, 0.1315, 0.3923, 0.1315, 0.3923, 0.1315, 0.3923, 0.1315, 0.3923, 0.1315, 0.3923, 0.1315, 0.3923, 0.1315, 0.3923, 0.1315, 0.3923, 0.1315, 0.3923, 0.1315, 0.3923, 0.1315, 0.3923, 0.1315, 0.3923, 0.1315, 0.3923, 0.1315, 0.3923, 0.1315, 0.3923, 0.1315, 0.3923, 0.1315, 0.3923, 0.1315, 0.3923, 0.1315, 0.3923, 0.1315, 0.3923, 0.1315, 0.3923, 0.1315, 0.3923, 0.1315, 0.3923, 0.1315, 0.3923, 0.1315, 0.3923, 0.1315, 0.3923, 0.1315, 0.3923, 0.1315, 0.3923, 0.1315, 0.3923, 0.1315, 0.3923, 0.1315, 0.3923, 0.1315, 0.3923, 0.1315, 0.3923, 0.1315, 0.3923, 0.1315, 0.3923, 0.1315, 0.3923, 0.1315, 0.3923, 0.1315, 0.3923, 0.1315, 0.3923, 0.1315, 0.3923, 0.1315, 0.3923, 0.1315, 0.3923, 0.1315, 0.3923, 0.1315, 0.3923, 0.1315, 0.3923, 0.1315, 0.3923, 0.1315, 0.3923, 0.1315, 0.3923, 0.1315, 0.3923, 0.1315, 0.3923, 0.1315, 0.3923, 0.1315, 0.3923, 0.1315, 0.3923, 0.1315, 0.3923, 0.1315, 0.3923, 0.1315, 0.3923, 0.1315, 0.3923, 0.1315, 0.3923, 0.1315, 0.3923, 0.1315, 0.3923, 0.1315, 0.3923, 0.1315, 0.3923, 0.1315, 0.3923, 0.1315, 0.3923, 0.1315, 0.3923, 0.1315, 0.3923, 0.1315, 0.3923, 0.1315, 0.3923, 0.1315, 0.3923, 0.1315, 0.3923, 0.1315, 0.3923, 0.1315, 0.3923, 0.1315, 0.3923, 0.1315, 0.3923, 0.1315, 0.3923, 0.1315, 0.3923, 0.1315, 0.3923, 0.1315, 0.3923, 0.1315, 0.3923, 0.1315, 0.3923, 0.1315, 0.3923, 0.1315, 0.3923, 0.1315, 0.3923, 0.1315, 0.3923, 0.1315, 0.3923, 0.1315, 0.3923, 0.1315, 0.3923, 0.1315, 0.3923, 0.1315, 0.3923, 0.1315, 0.3923, 0.1315, 0.3923, 0.1315, 0.3923, 0.1315, 0.3923, 0.1315, 0.3923, 0.1315, 0.3923, 0.1315, 0.3923, 0.1315, 0.3923, 0.1315, 0.3923, 0.1315, 0.3923, 0.1315, 0.3923, 0.1315, 0.3923, 0.1315, 0.3923, 0.1315, 0.3923, 0.1315, 0.3923, 0.1315, 0.3923, 0.1315, 0.3923, 0.1315, 0.3923, 0.1315, 0.3923, 0.1315, 0.3923, 0.1315, 0.3923, 0.1315, 0.3923, 0.1315, 0.3923, 0.1315, 0.3923, 0.1315, 0.3923, 0.1315, 0.3923, 0.1315, 0.3923, 0.1315, 0.3923, 0.1315, 0.3923, 0.1315, 0.3923, 0.1315, 0.3923, 0.1315, 0.3923, 0.1315, 0.3923, 0.1315, 0.3923, 0.1315, 0.3923, 0.1315, 0.3923, 0.1315, 0.3923, 0.1315, 0.3923, 0.1315, 0.3923, 0.1315, 0.3923, 0.1315, 0.3923, 0.1315, 0.3923, 0.1315, 0.3923, 0.1315, 0.3923, 0.1315, 0.3923, 0.1315, 0.3923, 0.1315, 0.3923, 0.1315, 0.3923, 0.1315, 0.3923, 0.1315, 0.3923, 0.1315, 0.3923, 0.1315, 0.3923, 0.1315, 0.3923, 0.1315, 0.3923, 0.1315, 0.3923, 0.1315, 0.3923, 0.1315, 0.3923, 0.1315, 0.3923, 0.1315, 0.3923, 0.1315, 0.3923, 0.1315, 0.3923, 0.1315, 0.3923, 0.1315, 0.3923, 0.1315, 0.3923, 0.1315, 0.3923, 0.1315, 0.3923, 0.1315, 0.3923, 0.1315, 0.3923, 0.1315, 0.3923, 0.1315, 0.3923, 0.1315, 0.3923, 0.1315, 0.3923, 0.1315, 0.3923, 0.1315, 0.3923, 0.1315, 0.3923, 0.1315, 0.3923, 0.1315, 0.3923, 0.1315, 0.3923, 0.1315, 0.3923, 0.1315, 0.3923, 0.1315, 0.3923, 0.1315, 0.3923, 0.1315, 0.3923, 0.1315, 0.3923, 0.1315, 0.3923, 0.1315, 0.3923, 0.1315, 0.3923, 0.1315, 0.3923, 0.1315, 0.3923, 0.1315, 0.3923, 0.1315, 0.3923, 0.1315, 0.3923, 0.1315, 0.3923, 0.1315, 0.3923, 0.1315, 0.3923, 0.1315, 0.3923, 0.1315, 0.3923, 0.1315, 0.3923, 0.1315, 0.3923, 0.1315, 0.3923, 0.1315, 0.3923, 0.1315, 0.3923, 0.1315, 0.3923, 0.1315, 0.3923, 0.1315, 0.3923, 0.1315, 0.3923, 0.1315, 0.3923, 0.1315, 0.3923, 0.1315, 0.3923, 0.1315, 0.3923, 0.1315, 0.3923, 0.1315, 0.3923, 0.1315, 0.3923, 0.1315, 0.3923, 0.1315, 0.3923, 0.1315, 0.3923, 0.1315, 0.3923, 0.1315, 0.3923, 0.1315, 0.3923, 0.1315, 0.3923, 0.1315, 0.3923, 0.1315, 0.3923, 0.1315, 0.3923, 0.1315, 0.3923, 0.1315, 0.3923, 0.1315, 0.3923, 0.1315, 0.3923, 0.1315, 0.3923, 0.1315, 0.3923, 0.1315, 0.3923, 0.1315, 0.3923, 0.1315, 0.3923, 0.1315, 0.3923, 0.1315, 0.3923, 0.1315, 0.3923, 0.1315, 0.3923, 0.1315, 0.3923, 0.1315, 0.3923, 0.1315, 0.3923, 0.1315, 0.3923, 0.1315, 0.3923, 0.1315, 0.3923, 0.1315, 0.3923, 0.1315, 0.3923, 0.1315, 0.3923, 0.1315, 0.3923, 0.1315, 0.3923, 0.1315, 0.3923, 0.1315, 0.3923, 0.1315, 0.3923, 0.1315, 0.3923, 0.1315, 0.3923, 0.1315, 0.3923, 0.1315, 0.3923, 0.1315, 0.3923, 0.1315, 0.3923, 0.1315, 0.3923, 0.1315, 0.3923, 0.1315, 0.3923, 0.1315, 0.3923, 0.1315, 0.3923, 0.1315, 0.3923, 0.1315, 0.3923, 0.1315, 0.3923, 0.1315, 0.3923, 0.1315, 0.3923, 0.1315, 0.3923, 0.1315, 0.3923, 0.1315, 0.3923, 0.1315, 0.3923, 0.1315, 0.3923, 0.1315, 0.3923, 0.1315, 0.3923, 0.1315, 0.3923, 0.1315, 0.3923, 0.1315, 0.3923, 0.1315, 0.3923, 0.1315, 0.3923, 0.1315, 0.3923, 0.1315, 0.3923, 0.1315, 0.3923, 0.1315, 0.3923, 0.1315, 0.3923, 0.1315, 0.3923, 0.1315, 0.3923, 0.1315, 0.3923, 0.1315, 0.3923, 0.1315, 0.3923, 0.1315, 0.3923, 0.1315, 0.3923, 0.1315, 0.3923, 0.1315, 0.3923, 0.1315, 0.3923, 0.1315, 0.3923, 0.1315, 0.3923, 0.1315, 0.3923, 0.1315, 0.3923, 0.1315, 0.3923, 0.1315, 0.3923, 0.1315, 0.3923, 0.1315, 0.3923, 0.1315, 0.3923, 0.1315, 0.3923, 0.1315, 0.3923, 0.1315, 0.3923, 0.1315, 0.3923, 0.1315, 0.3923, 0.1315, 0.3923, 0.1315, 0.3923, 0.1315, 0.3923, 0.1315, 0.3923, 0.1315, 0.3923, 0.1315, 0.3923, 0.1315, 0.3923, 0.1315, 0.3923, 0.1315, 0.3923, 0.1315, 0.3923, 0.1315, 0.3923, 0.1315, 0.3923, 0.1315, 0.3923, 0.1315, 0.3923, 0.1315, 0.3923, 0.1315, 0.3923, 0.1315, 0.3923, 0.1315, 0.3923, 0.1315, 0.3923, 0.1315, 0.3923, 0.1315, 0.3923, 0.1315, 0.3923, 0.1315, 0.3923, 0.1315, 0.3923, 0.1315, 0.3923, 0.1315, 0.3923, 0.1315, 0.3923, 0.1315, 0.3923, 0.1315, 0.3923, 0.1315, 0.3923, 0.1315, 0.3923, 0.1315, 0.3923, 0.1315, 0.3923, 0.1315, 0.3923, 0.1315, 0.3923, 0.1315, 0.3923, 0.1315, 0.3923, 0.1315, 0.3923, 0.1315, 0.3923, 0.1315, 0.3923, 0.1315, 0.3923, 0.1315, 0.3923, 0.1315, 0.3923, 0.1315, 0.3923, 0.1315, 0.3923, 0.1315, 0.3923, 0.1315, 0.3923, 0.1315, 0.3923, 0.1315, 0.3923, 0.1315, 0.3923, 0.1315, 0.3923, 0.1315, 0.3923, 0.1315, 0.3923, 0.1315, 0.3923, 0.1315, 0.3923, 0.1315, 0.3923, 0.1315, 0.3923, 0.1315, 0.3923, 0.1315, 0.3923, 0.1315, 0.3923, 0.1315, 0.3923, 0.1315, 0.3923, 0.1315, 0.3923, 0.1315, 0.3923, 0.1315, 0.3923, 0.1315, 0.3923, 0.1315, 0.3923, 0.1315, 0.3923, 0.1315, 0.3923, 0.1315, 0.3923, 0.1315, 0.3923, 0.1315, 0.3923, 0.1315, 0.3923, 0.1315, 0.3923, 0.1315, 0.3923, 0.1315, 0.3923, 0.1315, 0.3923, 0.1315, 0.3923, 0.1315, 0.3923, 0.1315, 0.3923, 0.1315, 0.3923, 0.1315, 0.3923, 0.1315, 0.3923, 0.1315, 0.3923, 0.1315, 0.3923, 0.1315, 0.3923, 0.1315, 0.3923, 0.1315, 0.3923, 0.1315, 0.3923, 0.1315, 0.3923, 0.1315, 0.3923, 0.1315, 0.3923, 0.1315, 0.3923, 0.1315, 0.3923, 0.1315, 0.3923, 0.1315, 0.3923, 0.1315, 0.3923, 0.1315, 0.3923, 0.1315, 0.3923, 0.1315, 0.3923, 0.1315, 0.3923, 0.1315, 0.3923, 0.1315, 0.3923, 0.1315, 0.3923, 0.1315, 0.3923, 0.1315, 0.3923, 0.1315, 0.3923, 0.1315, 0.3923, 0.1315, 0.3923, 0.1315, 0.3923, 0.1315, 0.3923, 0.1315, 0.3923, 0.1315, 0.3923, 0.1315, 0.3923, 0.1315, 0.3923, 0.1315, 0.3923, 0.1315, 0.3923, 0.1315, 0.3923, 0.1315, 0.3923, 0.1315, 0.3923, 0.1315, 0.3923, 0.1315, 0.3923, 0.1315, 0.3923, 0.1315, 0.3923, 0.1315, 0.3923, 0.1315, 0.3923, 0.1315, 0.3923, 0.1315, 0.3923, 0.1315, 0.3923, 0.1315, 0.3923, 0.1315, 0.3923, 0.1315, 0.3923, 0.1315, 0.3923, 0.1315, 0.3923, 0.1315, 0.3923, 0.1315, 0.3923, 0.1315, 0.3923, 0.1315, 0.3923, 0.1315, 0.3923, 0.1315, 0.3923, 0.1315, 0.3923, 0.1315, 0.3923, 0.1315, 0.3923, 0.1315, 0.3923, 0.1315, 0.3923, 0.1315, 0.3923, 0.1315, 0.3923, 0.1315, 0.3923, 0.1315, 0.3923, 0.1315, 0.3923, 0.1315, 0.3923, 0.1315, 0.3923, 0.1315, 0.3923, 0.1315, 0.3923, 0.1315, 0.3923, 0.1315, 0.3923, 0.1315, 0.3923, 0.1315, 0.3923, 0.1315, 0.3923, 0.1315, 0.3923, 0.1315, 0.3923, 0.1315, 0.3923, 0.1315, 0.3923, 0.1315, 0.3923, 0.1315, 0.3923, 0.1315, 0.3923, 0.1315, 0.3923, 0.1315, 0.3923, 0.1315, 0.3923, 0.1315, 0.3923, 0.1315, 0.3923, 0.1315, 0.3923, 0.1315, 0.3923, 0.1315, 0.3923, 0.1315, 0.3923, 0.1315, 0.3923, 0.1315, 0.3923, 0.1315, 0.3923, 0.1315, 0.3923, 0.1315, 0.3923, 0.1315, 0.3923, 0.1315, 0.3923, 0.1315, 0.3923, 0.1315, 0.3923, 0.1315, 0.3923, 0.1315, 0.3923, 0.1315, 0.3923, 0.1315, 0.3923, 0.1315, 0.3923, 0.1315, 0.3923, 0.1315, 0.3923, 0.1315, 0.3923, 0.1315, 0.3923, 0.1315, 0.3923, 0.1315, 0.3923, 0.1315, 0.3923, 0.1315, 0.3923, 0.1315, 0.3923, 0.1315, 0.3923, 0.1315, 0.3923, 0.1315, 0.3923, 0.1315, 0.3923, 0.1315, 0.3923, 0.1315, 0.3923, 0.1315, 0.3923, 0.1315, 0.3923, 0.1315, 0.3923, 0.1315, 0.3923, 0.1315, 0.3923, 0.1315, 0.3923, 0.1315, 0.3923, 0.1315, 0.3923, 0.1315, 0.3923, 0.1315, 0.3923, 0.1315, 0.3923, 0.1315, 0.3923, 0.1315, 0.3923, 0.1315, 0.3923, 0.1315, 0.3923, 0.1315, 0.3923, 0.1315, 0.3923, 0.1315, 0.3923, 0.1315, 0.3923, 0.1315, 0.3923, 0.1315, 0.3923, 0.1315, 0.3923, 0.1315, 0.3923, 0.1315, 0.3923, 0.1315, 0.3923, 0.1315, 0.3923, 0.1315, 0.3923, 0.1315, 0.3923, 0.1315, 0.3923, 0.1315, 0.3923, 0.1315, 0.3923, 0.1315, 0.3923, 0.1315, 0.3923, 0.1315, 0.3923, 0.1315, 0.3923, 0.1315, 0.3923, 0.1315, 0.3923, 0.1315, 0.3923, 0.1315, 0.3923, 0.1315, 0.3923, 0.1315, 0.3923, 0.1315, 0.3923, 0.1315, 0.3923, 0.1315, 0.3923, 0.1315, 0.3923, 0.1315, 0.3923, 0.1315, 0.3923, 0.1315, 0.3923, 0.1315, 0.3923, 0.1315, 0.3923, 0.1315, 0.3923, 0.1315, 0.3923, 0.1315, 0.3923, 0.1315, 0.3923, 0.1315, 0.3923, 0.1315, 0.3923, 0.1315, 0.3923, 0.1315, 0.3923, 0.1315, 0.3923, 0.1315, 0.3923, 0.1315, 0.3923, 0.1315, 0.3923, 0.1315, 0.3923, 0.1315, 0.3923, 0.1315, 0.3923, 0.1315, 0.3923, 0.1315, 0.3923, 0.1315, 0.3923, 0.1315, 0.3923, 0.1315, 0.3923, 0.1315, 0.3923, 0.1315, 0.3923, 0.1315, 0.3923, 0.1315, 0.3923, 0.1315, 0.3923, 0.1315, 0.3923, 0.1315, 0.3923, 0.1315, 0.3923, 0.1315, 0.3923, 0.1315, 0.3923, 0.1315, 0.3923, 0.1315, 0.3923, 0.1315, 0.3923, 0.1315, 0.3923, 0.1315, 0.3923, 0.1315, 0.3923, 0.1315, 0.3923, 0.1315, 0.3923, 0.1315, 0.3923, 0.1315, 0.3923, 0.1315, 0.3923, 0.1315, 0.3923, 0.1315, 0.3923, 0.1315, 0.3923, 0.1315, 0.3923, 0.1315, 0.3923, 0.1315, 0.3923, 0.1315, 0.3923, 0.1315, 0.3923, 0.1315, 0.3923, 0.1315, 0.3923, 0.1315, 0.3923, 0.1315, 0.3923, 0.1315, 0.3923, 0.1315, 0.3923, 0.1315, 0.3923, 0.1315, 0.3923, 0.1315, 0.3923, 0.1315, 0.3923, 0.1315, 0.3923, 0.1315, 0.3923, 0.1315, 0.3923, 0.1315, 0.3923, 0.1315, 0.3923, 0.1315, 0.3923, 0.1315, 0.3923, 0.1315, 0.3923, 0.1315, 0.3923, 0.1315, 0.3923, 0.1315])
me_cube.materials.append(mat_material)
me_cube.use_mirror_vertex_groups = False
me_cube.update()

# ---- objects
ob_cube = bpy.data.objects.new('Cube', me_cube)

# ---- transforms, parenting, visibility, modifiers, constraints
ob_cube.location = (0.0, 0.0, 0.5)
ob_cube.scale = (0.5, 0.5, 0.5)
ob_cube.lock_rotations_4d = False
ob_cube.empty_display_type = 'ARROWS'
ob_cube.lineart.crease_threshold = 0.0

# ---- collection membership
col_collection.objects.link(ob_cube)

# ---- scene / render settings (as saved in the file)
scene.frame_start = 1; scene.frame_end = 250; scene.frame_set(1)
scene.render.engine = 'BLENDER_EEVEE_NEXT'
scene.cycles.sampling_pattern = 'TABULATED_SOBOL'
scene.cycles.use_light_tree = False
scene.view_settings.view_transform = 'Filmic'
bpy.context.view_layer.update()

# ---- added for rendering (the .blend has no active camera and no usable light): camera, sun
cam_auto = bpy.data.cameras.new('AutoCamera')
cam_auto.lens = 50.0
cam_auto.sensor_width = 36.0
cam_auto.clip_end = 1000.0
ob_auto_camera = bpy.data.objects.new('AutoCamera', cam_auto)
scene.collection.objects.link(ob_auto_camera)
ob_auto_camera.location = (1.6079, -1.92947, 1.79132)
ob_auto_camera.rotation_euler = (1.09748, -7.21219e-08, 0.694738)
scene.camera = ob_auto_camera
light_auto_sun = bpy.data.lights.new('AutoSun', 'SUN')
light_auto_sun.energy = 3.0
light_auto_sun.angle = 0.0523599
ob_auto_sun = bpy.data.objects.new('AutoSun', light_auto_sun)
scene.collection.objects.link(ob_auto_sun)
ob_auto_sun.rotation_euler = (0.872665, 0.174533, 0.523599)
bpy.context.view_layer.update()
